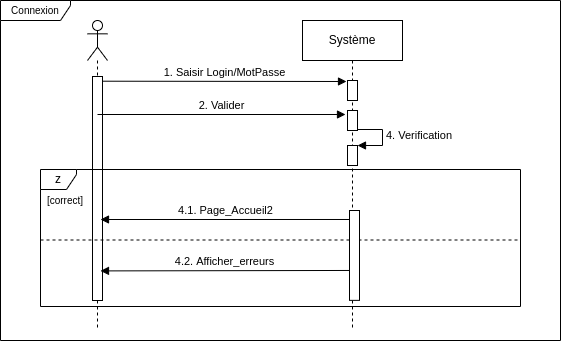

The diagram above was exported from draw.io. Its source (the exported page's mxGraphModel, read from the mxfile embedded in the PNG):
<mxGraphModel dx="868" dy="492" grid="1" gridSize="10" guides="1" tooltips="1" connect="1" arrows="1" fold="1" page="1" pageScale="1" pageWidth="827" pageHeight="1169" math="0" shadow="0">
  <root>
    <mxCell id="WIyWlLk6GJQsqaUBKTNV-0" />
    <mxCell id="WIyWlLk6GJQsqaUBKTNV-1" parent="WIyWlLk6GJQsqaUBKTNV-0" />
    <mxCell id="UkFHKRlRgMQKhPJHJipz-6" value="Système" style="shape=umlLifeline;perimeter=lifelinePerimeter;whiteSpace=wrap;html=1;container=1;collapsible=0;recursiveResize=0;outlineConnect=0;" parent="WIyWlLk6GJQsqaUBKTNV-1" vertex="1">
      <mxGeometry x="362" y="80" width="100" height="310" as="geometry" />
    </mxCell>
    <mxCell id="UkFHKRlRgMQKhPJHJipz-29" value="" style="html=1;points=[];perimeter=orthogonalPerimeter;" parent="UkFHKRlRgMQKhPJHJipz-6" vertex="1">
      <mxGeometry x="45" y="125" width="10" height="20" as="geometry" />
    </mxCell>
    <mxCell id="UkFHKRlRgMQKhPJHJipz-30" value="4. Verification" style="edgeStyle=orthogonalEdgeStyle;html=1;align=left;spacingLeft=2;endArrow=block;rounded=0;entryX=1;entryY=0;" parent="UkFHKRlRgMQKhPJHJipz-6" target="UkFHKRlRgMQKhPJHJipz-29" edge="1">
      <mxGeometry relative="1" as="geometry">
        <mxPoint x="50" y="109" as="sourcePoint" />
        <Array as="points">
          <mxPoint x="80" y="109" />
          <mxPoint x="80" y="125" />
          <mxPoint x="55" y="125" />
        </Array>
      </mxGeometry>
    </mxCell>
    <mxCell id="5Ogd4Ta78exxOxoSxb4d-0" value="" style="html=1;points=[];perimeter=orthogonalPerimeter;" vertex="1" parent="UkFHKRlRgMQKhPJHJipz-6">
      <mxGeometry x="45" y="60" width="10" height="20" as="geometry" />
    </mxCell>
    <mxCell id="5Ogd4Ta78exxOxoSxb4d-1" value="" style="html=1;points=[];perimeter=orthogonalPerimeter;" vertex="1" parent="UkFHKRlRgMQKhPJHJipz-6">
      <mxGeometry x="45" y="90" width="10" height="20" as="geometry" />
    </mxCell>
    <mxCell id="UkFHKRlRgMQKhPJHJipz-8" value="" style="shape=umlLifeline;participant=umlActor;perimeter=lifelinePerimeter;whiteSpace=wrap;html=1;container=1;collapsible=0;recursiveResize=0;verticalAlign=top;spacingTop=36;outlineConnect=0;" parent="WIyWlLk6GJQsqaUBKTNV-1" vertex="1">
      <mxGeometry x="147" y="80" width="20" height="310" as="geometry" />
    </mxCell>
    <mxCell id="UkFHKRlRgMQKhPJHJipz-11" value="" style="html=1;points=[];perimeter=orthogonalPerimeter;" parent="UkFHKRlRgMQKhPJHJipz-8" vertex="1">
      <mxGeometry x="5" y="56" width="10" height="224" as="geometry" />
    </mxCell>
    <mxCell id="UkFHKRlRgMQKhPJHJipz-17" value="1. Saisir Login/MotPasse" style="html=1;verticalAlign=bottom;startArrow=none;endArrow=block;startSize=8;rounded=0;startFill=0;entryX=-0.1;entryY=0.05;entryDx=0;entryDy=0;entryPerimeter=0;exitX=1;exitY=0.021;exitDx=0;exitDy=0;exitPerimeter=0;" parent="WIyWlLk6GJQsqaUBKTNV-1" source="UkFHKRlRgMQKhPJHJipz-11" target="5Ogd4Ta78exxOxoSxb4d-0" edge="1">
      <mxGeometry relative="1" as="geometry">
        <mxPoint x="170" y="141" as="sourcePoint" />
        <mxPoint x="390" y="141" as="targetPoint" />
      </mxGeometry>
    </mxCell>
    <mxCell id="UkFHKRlRgMQKhPJHJipz-19" value="2. Valider" style="html=1;verticalAlign=bottom;startArrow=none;endArrow=block;startSize=8;rounded=0;startFill=0;entryX=-0.2;entryY=0.2;entryDx=0;entryDy=0;entryPerimeter=0;" parent="WIyWlLk6GJQsqaUBKTNV-1" target="5Ogd4Ta78exxOxoSxb4d-1" edge="1">
      <mxGeometry relative="1" as="geometry">
        <mxPoint x="157" y="174" as="sourcePoint" />
        <mxPoint x="346" y="168" as="targetPoint" />
      </mxGeometry>
    </mxCell>
    <mxCell id="UkFHKRlRgMQKhPJHJipz-31" value="z" style="shape=umlFrame;whiteSpace=wrap;html=1;width=36;height=20;" parent="WIyWlLk6GJQsqaUBKTNV-1" vertex="1">
      <mxGeometry x="100" y="229" width="480" height="137" as="geometry" />
    </mxCell>
    <mxCell id="UkFHKRlRgMQKhPJHJipz-35" value="4.1. Page_Accueil2" style="html=1;verticalAlign=bottom;endArrow=block;rounded=0;exitX=0.1;exitY=0.1;exitDx=0;exitDy=0;exitPerimeter=0;" parent="WIyWlLk6GJQsqaUBKTNV-1" edge="1" source="UkFHKRlRgMQKhPJHJipz-47">
      <mxGeometry width="80" relative="1" as="geometry">
        <mxPoint x="345.6300000000001" y="279.005" as="sourcePoint" />
        <mxPoint x="160" y="279" as="targetPoint" />
      </mxGeometry>
    </mxCell>
    <mxCell id="UkFHKRlRgMQKhPJHJipz-38" value="4.2. Afficher_erreurs" style="html=1;verticalAlign=bottom;endArrow=block;rounded=0;exitX=0;exitY=0.901;exitDx=0;exitDy=0;exitPerimeter=0;entryX=0.125;entryY=0.711;entryDx=0;entryDy=0;entryPerimeter=0;" parent="WIyWlLk6GJQsqaUBKTNV-1" edge="1">
      <mxGeometry width="80" relative="1" as="geometry">
        <mxPoint x="409" y="329.96385999999995" as="sourcePoint" />
        <mxPoint x="160" y="330.40700000000004" as="targetPoint" />
      </mxGeometry>
    </mxCell>
    <mxCell id="UkFHKRlRgMQKhPJHJipz-39" value="" style="line;strokeWidth=1;fillColor=none;align=left;verticalAlign=middle;spacingTop=-1;spacingLeft=3;spacingRight=3;rotatable=0;labelPosition=right;points=[];portConstraint=eastwest;dashed=1;" parent="WIyWlLk6GJQsqaUBKTNV-1" vertex="1">
      <mxGeometry x="100" y="293.25" width="480" height="12.5" as="geometry" />
    </mxCell>
    <mxCell id="UkFHKRlRgMQKhPJHJipz-42" value="[correct]" style="text;align=center;fontStyle=0;verticalAlign=middle;spacingLeft=3;spacingRight=3;strokeColor=none;rotatable=0;points=[[0,0.5],[1,0.5]];portConstraint=eastwest;dashed=1;fontSize=10;" parent="WIyWlLk6GJQsqaUBKTNV-1" vertex="1">
      <mxGeometry x="110" y="259" width="30" height="2" as="geometry" />
    </mxCell>
    <mxCell id="UkFHKRlRgMQKhPJHJipz-47" value="" style="html=1;points=[];perimeter=orthogonalPerimeter;fontSize=10;" parent="WIyWlLk6GJQsqaUBKTNV-1" vertex="1">
      <mxGeometry x="409" y="270" width="10" height="89.86" as="geometry" />
    </mxCell>
    <mxCell id="UkFHKRlRgMQKhPJHJipz-54" value="Connexion" style="shape=umlFrame;whiteSpace=wrap;html=1;fontSize=10;width=70;height=20;" parent="WIyWlLk6GJQsqaUBKTNV-1" vertex="1">
      <mxGeometry x="60" y="60" width="560" height="340" as="geometry" />
    </mxCell>
  </root>
</mxGraphModel>